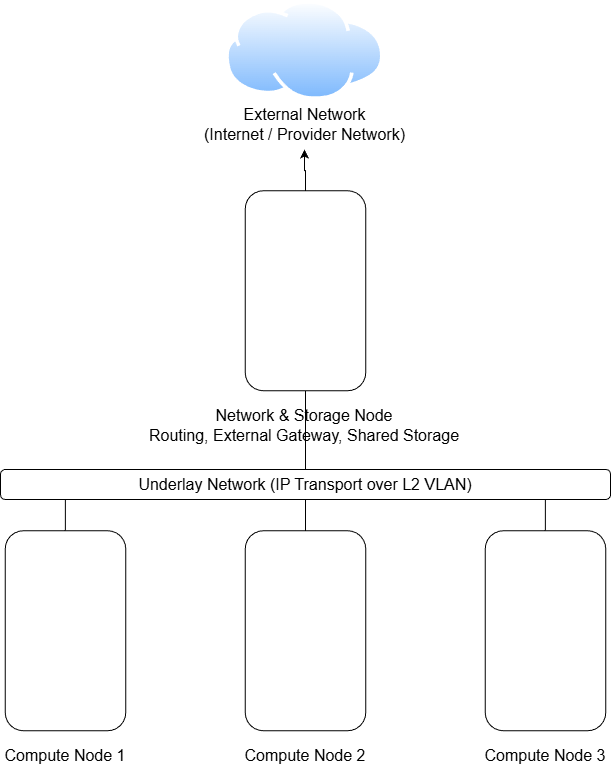

The diagram above was exported from draw.io. Its source (the exported page's mxGraphModel, read from the mxfile embedded in the PNG):
<mxGraphModel dx="1042" dy="626" grid="1" gridSize="10" guides="1" tooltips="1" connect="1" arrows="1" fold="1" page="1" pageScale="1" pageWidth="1169" pageHeight="827" math="0" shadow="0">
  <root>
    <mxCell id="0" />
    <mxCell id="1" parent="0" />
    <mxCell id="aJT_XeJOfdaOGJjFgNM7-21" edge="1" parent="1" source="aJT_XeJOfdaOGJjFgNM7-20" style="endArrow=none;html=1;rounded=0;entryX=1;entryY=0.5;entryDx=0;entryDy=0;exitX=0.5;exitY=0;exitDx=0;exitDy=0;" target="aJT_XeJOfdaOGJjFgNM7-3" value="">
      <mxGeometry height="50" relative="1" width="50" as="geometry">
        <mxPoint x="480" y="470" as="sourcePoint" />
        <mxPoint x="530" y="420" as="targetPoint" />
      </mxGeometry>
    </mxCell>
    <mxCell id="aJT_XeJOfdaOGJjFgNM7-1" parent="1" style="image;aspect=fixed;perimeter=ellipsePerimeter;html=1;align=center;shadow=0;dashed=0;spacingTop=3;image=img/lib/active_directory/internet_cloud.svg;" value="" vertex="1">
      <mxGeometry height="100" width="158.74" x="505" y="11" as="geometry" />
    </mxCell>
    <mxCell id="aJT_XeJOfdaOGJjFgNM7-2" parent="1" style="text;html=1;whiteSpace=wrap;strokeColor=none;fillColor=none;align=center;verticalAlign=middle;rounded=0;" value="&lt;div&gt;&lt;font style=&quot;font-size: 16px;&quot;&gt;External Network&lt;/font&gt;&lt;/div&gt;&lt;div&gt;&lt;font style=&quot;font-size: 16px;&quot;&gt;(Internet / Provider Network)&lt;/font&gt;&lt;/div&gt;" vertex="1">
      <mxGeometry height="30" width="215" x="476.87" y="120" as="geometry" />
    </mxCell>
    <mxCell id="aJT_XeJOfdaOGJjFgNM7-15" edge="1" parent="1" source="aJT_XeJOfdaOGJjFgNM7-3" style="edgeStyle=orthogonalEdgeStyle;rounded=0;orthogonalLoop=1;jettySize=auto;html=1;" value="">
      <mxGeometry relative="1" as="geometry">
        <mxPoint x="584" y="160" as="targetPoint" />
      </mxGeometry>
    </mxCell>
    <mxCell id="aJT_XeJOfdaOGJjFgNM7-3" parent="1" style="rounded=1;whiteSpace=wrap;html=1;rotation=90;fillColor=none;" value="" vertex="1">
      <mxGeometry height="120.5" width="200" x="485" y="241" as="geometry" />
    </mxCell>
    <mxCell id="aJT_XeJOfdaOGJjFgNM7-6" parent="1" style="rounded=1;whiteSpace=wrap;html=1;rotation=90;fillColor=none;" value="" vertex="1">
      <mxGeometry height="120.5" width="200" x="725" y="581" as="geometry" />
    </mxCell>
    <mxCell id="aJT_XeJOfdaOGJjFgNM7-7" parent="1" style="rounded=1;whiteSpace=wrap;html=1;rotation=90;fillColor=none;" value="" vertex="1">
      <mxGeometry height="120.5" width="200" x="485" y="581" as="geometry" />
    </mxCell>
    <mxCell id="aJT_XeJOfdaOGJjFgNM7-8" parent="1" style="rounded=1;whiteSpace=wrap;html=1;rotation=90;fillColor=none;" value="" vertex="1">
      <mxGeometry height="120.5" width="200" x="245" y="581" as="geometry" />
    </mxCell>
    <mxCell id="aJT_XeJOfdaOGJjFgNM7-10" parent="1" style="text;html=1;whiteSpace=wrap;strokeColor=none;fillColor=none;align=center;verticalAlign=middle;rounded=0;" value="&lt;font style=&quot;font-size: 16px;&quot;&gt;Compute Node 1&lt;/font&gt;" vertex="1">
      <mxGeometry height="30" width="130" x="280" y="751" as="geometry" />
    </mxCell>
    <mxCell id="aJT_XeJOfdaOGJjFgNM7-11" parent="1" style="text;html=1;whiteSpace=wrap;strokeColor=none;fillColor=none;align=center;verticalAlign=middle;rounded=0;" value="&lt;font style=&quot;font-size: 16px;&quot;&gt;Compute Node 2&lt;/font&gt;" vertex="1">
      <mxGeometry height="30" width="130" x="520" y="751" as="geometry" />
    </mxCell>
    <mxCell id="aJT_XeJOfdaOGJjFgNM7-12" parent="1" style="text;html=1;whiteSpace=wrap;strokeColor=none;fillColor=none;align=center;verticalAlign=middle;rounded=0;" value="&lt;font style=&quot;font-size: 16px;&quot;&gt;Compute Node 3&lt;/font&gt;" vertex="1">
      <mxGeometry height="30" width="130" x="760" y="751" as="geometry" />
    </mxCell>
    <mxCell id="aJT_XeJOfdaOGJjFgNM7-20" parent="1" style="rounded=1;whiteSpace=wrap;html=1;fillColor=none;" value="&lt;font style=&quot;font-size: 16px;&quot;&gt;Underlay Network (IP Transport over L2 VLAN)&lt;/font&gt;" vertex="1">
      <mxGeometry height="30" width="610" x="280" y="480" as="geometry" />
    </mxCell>
    <mxCell id="aJT_XeJOfdaOGJjFgNM7-23" edge="1" parent="1" style="endArrow=none;html=1;rounded=0;entryX=0;entryY=0.5;entryDx=0;entryDy=0;exitX=0.208;exitY=1.014;exitDx=0;exitDy=0;exitPerimeter=0;" target="aJT_XeJOfdaOGJjFgNM7-7" value="">
      <mxGeometry height="50" relative="1" width="50" as="geometry">
        <mxPoint x="585" y="510" as="sourcePoint" />
        <mxPoint x="523" y="541" as="targetPoint" />
      </mxGeometry>
    </mxCell>
    <mxCell id="aJT_XeJOfdaOGJjFgNM7-24" edge="1" parent="1" style="endArrow=none;html=1;rounded=0;entryX=0;entryY=0.5;entryDx=0;entryDy=0;exitX=0.208;exitY=1.014;exitDx=0;exitDy=0;exitPerimeter=0;" value="">
      <mxGeometry height="50" relative="1" width="50" as="geometry">
        <mxPoint x="824.86" y="510" as="sourcePoint" />
        <mxPoint x="824.86" y="541" as="targetPoint" />
      </mxGeometry>
    </mxCell>
    <mxCell id="aJT_XeJOfdaOGJjFgNM7-25" edge="1" parent="1" style="endArrow=none;html=1;rounded=0;entryX=0;entryY=0.5;entryDx=0;entryDy=0;exitX=0.208;exitY=1.014;exitDx=0;exitDy=0;exitPerimeter=0;" value="">
      <mxGeometry height="50" relative="1" width="50" as="geometry">
        <mxPoint x="344.86" y="510" as="sourcePoint" />
        <mxPoint x="344.86" y="541" as="targetPoint" />
      </mxGeometry>
    </mxCell>
    <mxCell id="aJT_XeJOfdaOGJjFgNM7-9" parent="1" style="text;html=1;whiteSpace=wrap;strokeColor=none;fillColor=none;align=center;verticalAlign=middle;rounded=0;" value="&lt;font style=&quot;&quot;&gt;&lt;span style=&quot;font-size: 16px;&quot;&gt;Network &amp;amp; Storage Node&lt;/span&gt;&lt;br&gt;&lt;span style=&quot;font-size: 16px;&quot;&gt;Routing, External Gateway, Shared Storage&lt;/span&gt;&lt;/font&gt;" vertex="1">
      <mxGeometry height="30" width="380" x="394.37" y="421" as="geometry" />
    </mxCell>
  </root>
</mxGraphModel>